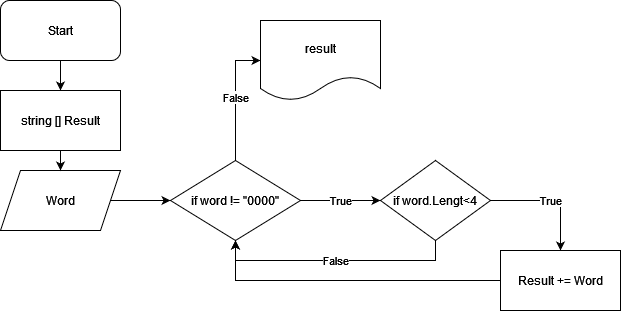

The diagram above was exported from draw.io. Its source (the exported page's mxGraphModel, read from the mxfile embedded in the PNG):
<mxGraphModel dx="1034" dy="414" grid="1" gridSize="10" guides="1" tooltips="1" connect="1" arrows="1" fold="1" page="1" pageScale="1" pageWidth="827" pageHeight="1169" math="0" shadow="0">
  <root>
    <mxCell id="WIyWlLk6GJQsqaUBKTNV-0" />
    <mxCell id="WIyWlLk6GJQsqaUBKTNV-1" parent="WIyWlLk6GJQsqaUBKTNV-0" />
    <mxCell id="Z88kl491AexiljL_Ft6x-7" style="edgeStyle=orthogonalEdgeStyle;rounded=0;orthogonalLoop=1;jettySize=auto;html=1;exitX=0.5;exitY=1;exitDx=0;exitDy=0;entryX=0.5;entryY=0;entryDx=0;entryDy=0;" edge="1" parent="WIyWlLk6GJQsqaUBKTNV-1" source="Z88kl491AexiljL_Ft6x-0" target="Z88kl491AexiljL_Ft6x-3">
      <mxGeometry relative="1" as="geometry" />
    </mxCell>
    <mxCell id="Z88kl491AexiljL_Ft6x-0" value="Start" style="rounded=1;whiteSpace=wrap;html=1;" vertex="1" parent="WIyWlLk6GJQsqaUBKTNV-1">
      <mxGeometry x="30" y="50" width="120" height="60" as="geometry" />
    </mxCell>
    <mxCell id="Z88kl491AexiljL_Ft6x-12" style="edgeStyle=orthogonalEdgeStyle;rounded=0;orthogonalLoop=1;jettySize=auto;html=1;exitX=1;exitY=0.5;exitDx=0;exitDy=0;entryX=0;entryY=0.5;entryDx=0;entryDy=0;" edge="1" parent="WIyWlLk6GJQsqaUBKTNV-1" source="Z88kl491AexiljL_Ft6x-1" target="Z88kl491AexiljL_Ft6x-5">
      <mxGeometry relative="1" as="geometry" />
    </mxCell>
    <mxCell id="Z88kl491AexiljL_Ft6x-1" value="Word" style="shape=parallelogram;perimeter=parallelogramPerimeter;whiteSpace=wrap;html=1;fixedSize=1;" vertex="1" parent="WIyWlLk6GJQsqaUBKTNV-1">
      <mxGeometry x="30" y="220" width="120" height="60" as="geometry" />
    </mxCell>
    <mxCell id="Z88kl491AexiljL_Ft6x-8" style="edgeStyle=orthogonalEdgeStyle;rounded=0;orthogonalLoop=1;jettySize=auto;html=1;exitX=0.5;exitY=1;exitDx=0;exitDy=0;" edge="1" parent="WIyWlLk6GJQsqaUBKTNV-1" source="Z88kl491AexiljL_Ft6x-3" target="Z88kl491AexiljL_Ft6x-1">
      <mxGeometry relative="1" as="geometry" />
    </mxCell>
    <mxCell id="Z88kl491AexiljL_Ft6x-3" value="string [] Result " style="whiteSpace=wrap;html=1;" vertex="1" parent="WIyWlLk6GJQsqaUBKTNV-1">
      <mxGeometry x="30" y="140" width="120" height="60" as="geometry" />
    </mxCell>
    <mxCell id="Z88kl491AexiljL_Ft6x-14" value="False" style="edgeStyle=orthogonalEdgeStyle;rounded=0;orthogonalLoop=1;jettySize=auto;html=1;exitX=0.5;exitY=0;exitDx=0;exitDy=0;entryX=0;entryY=0.5;entryDx=0;entryDy=0;" edge="1" parent="WIyWlLk6GJQsqaUBKTNV-1" source="Z88kl491AexiljL_Ft6x-5" target="Z88kl491AexiljL_Ft6x-13">
      <mxGeometry relative="1" as="geometry" />
    </mxCell>
    <mxCell id="Z88kl491AexiljL_Ft6x-16" value="True" style="edgeStyle=orthogonalEdgeStyle;rounded=0;orthogonalLoop=1;jettySize=auto;html=1;" edge="1" parent="WIyWlLk6GJQsqaUBKTNV-1" source="Z88kl491AexiljL_Ft6x-5">
      <mxGeometry relative="1" as="geometry">
        <mxPoint x="410" y="250" as="targetPoint" />
      </mxGeometry>
    </mxCell>
    <mxCell id="Z88kl491AexiljL_Ft6x-5" value="if word != &quot;0000&quot;" style="rhombus;whiteSpace=wrap;html=1;" vertex="1" parent="WIyWlLk6GJQsqaUBKTNV-1">
      <mxGeometry x="200" y="210" width="130" height="80" as="geometry" />
    </mxCell>
    <mxCell id="Z88kl491AexiljL_Ft6x-13" value="result" style="shape=document;whiteSpace=wrap;html=1;boundedLbl=1;" vertex="1" parent="WIyWlLk6GJQsqaUBKTNV-1">
      <mxGeometry x="290" y="70" width="120" height="80" as="geometry" />
    </mxCell>
    <mxCell id="Z88kl491AexiljL_Ft6x-20" value="True" style="edgeStyle=orthogonalEdgeStyle;rounded=0;orthogonalLoop=1;jettySize=auto;html=1;" edge="1" parent="WIyWlLk6GJQsqaUBKTNV-1" source="Z88kl491AexiljL_Ft6x-18" target="Z88kl491AexiljL_Ft6x-19">
      <mxGeometry relative="1" as="geometry" />
    </mxCell>
    <mxCell id="Z88kl491AexiljL_Ft6x-23" value="False" style="edgeStyle=orthogonalEdgeStyle;rounded=0;orthogonalLoop=1;jettySize=auto;html=1;exitX=0.5;exitY=1;exitDx=0;exitDy=0;entryX=0.5;entryY=1;entryDx=0;entryDy=0;" edge="1" parent="WIyWlLk6GJQsqaUBKTNV-1" source="Z88kl491AexiljL_Ft6x-18" target="Z88kl491AexiljL_Ft6x-5">
      <mxGeometry relative="1" as="geometry" />
    </mxCell>
    <mxCell id="Z88kl491AexiljL_Ft6x-18" value="if word.Lengt&amp;lt;4" style="rhombus;whiteSpace=wrap;html=1;" vertex="1" parent="WIyWlLk6GJQsqaUBKTNV-1">
      <mxGeometry x="410" y="210" width="110" height="80" as="geometry" />
    </mxCell>
    <mxCell id="Z88kl491AexiljL_Ft6x-21" style="edgeStyle=orthogonalEdgeStyle;rounded=0;orthogonalLoop=1;jettySize=auto;html=1;entryX=0.5;entryY=1;entryDx=0;entryDy=0;" edge="1" parent="WIyWlLk6GJQsqaUBKTNV-1" source="Z88kl491AexiljL_Ft6x-19" target="Z88kl491AexiljL_Ft6x-5">
      <mxGeometry relative="1" as="geometry" />
    </mxCell>
    <mxCell id="Z88kl491AexiljL_Ft6x-19" value="Result += Word" style="whiteSpace=wrap;html=1;" vertex="1" parent="WIyWlLk6GJQsqaUBKTNV-1">
      <mxGeometry x="530" y="300" width="120" height="60" as="geometry" />
    </mxCell>
  </root>
</mxGraphModel>